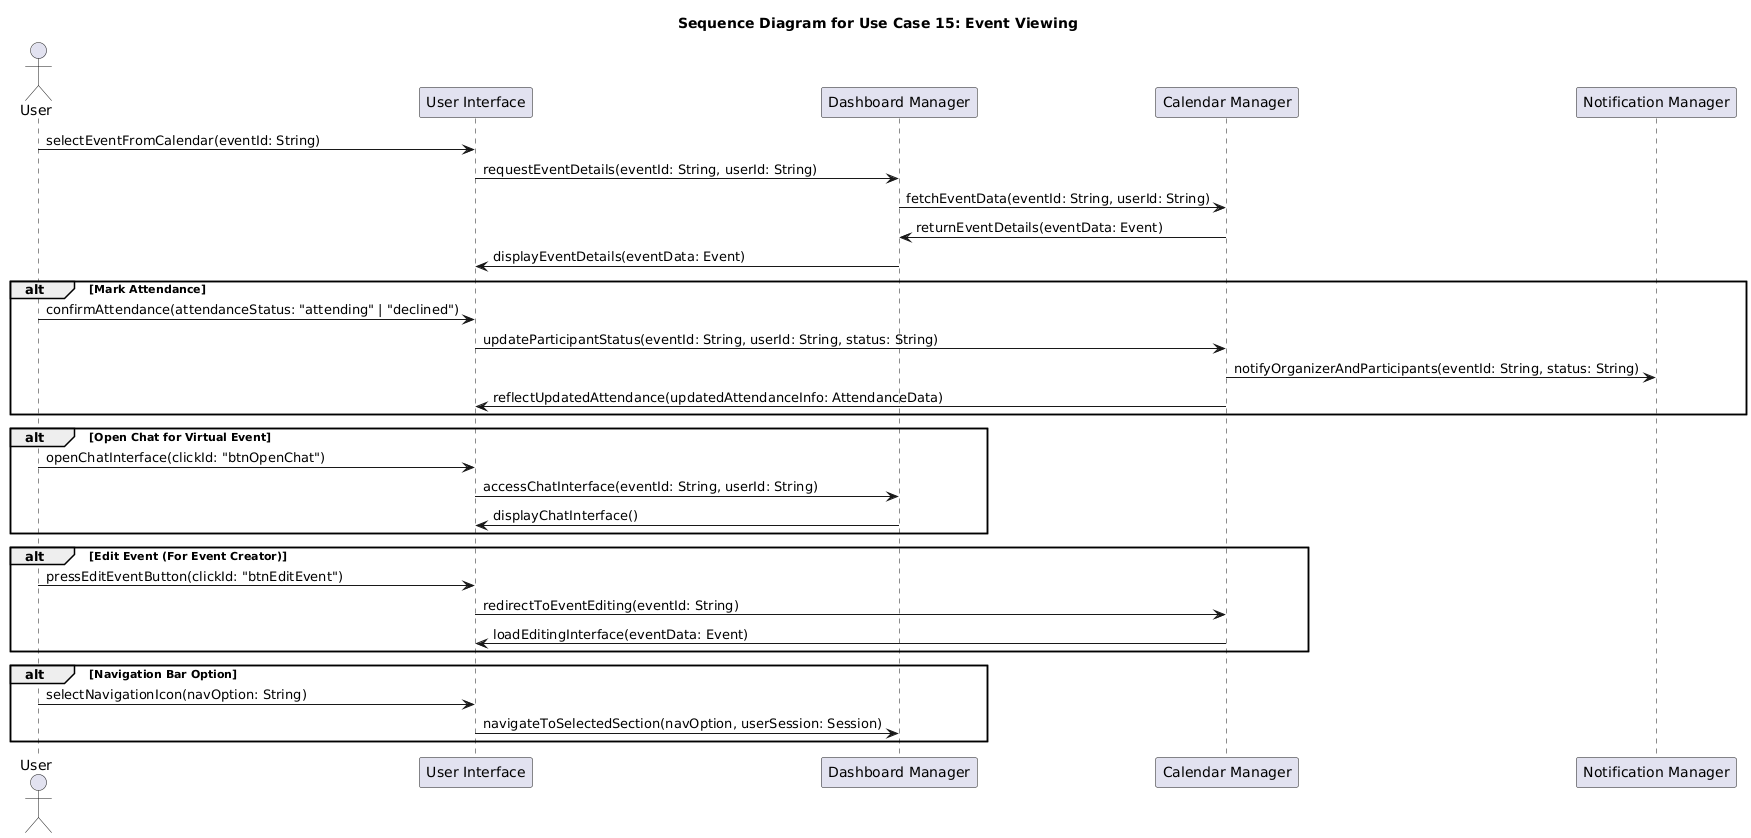

The diagram above was rendered by PlantUML. Its source (embedded in the PNG):
@startuml
title Sequence Diagram for Use Case 15: Event Viewing

actor User
participant "User Interface" as UI
participant "Dashboard Manager" as DashboardManager
participant "Calendar Manager" as CalendarManager
participant "Notification Manager" as NotificationManager

' --- L'utente seleziona un evento dal calendario ---
User -> UI: selectEventFromCalendar(eventId: String)
UI -> DashboardManager: requestEventDetails(eventId: String, userId: String)
DashboardManager -> CalendarManager: fetchEventData(eventId: String, userId: String)
CalendarManager -> DashboardManager: returnEventDetails(eventData: Event)
DashboardManager -> UI: displayEventDetails(eventData: Event)

' --- L'utente può decidere di confermare la partecipazione all'evento ---
alt Mark Attendance
    User -> UI: confirmAttendance(attendanceStatus: "attending" | "declined")
    UI -> CalendarManager: updateParticipantStatus(eventId: String, userId: String, status: String)
    CalendarManager -> NotificationManager: notifyOrganizerAndParticipants(eventId: String, status: String)
    CalendarManager -> UI: reflectUpdatedAttendance(updatedAttendanceInfo: AttendanceData)
end

' --- Se l'evento è virtuale, l'utente può aprire una chat ---
alt Open Chat for Virtual Event
    User -> UI: openChatInterface(clickId: "btnOpenChat")
    UI -> DashboardManager: accessChatInterface(eventId: String, userId: String)
    DashboardManager -> UI: displayChatInterface()
end

' --- Se l'utente è l'organizzatore, può modificare l'evento ---
alt Edit Event (For Event Creator)
    User -> UI: pressEditEventButton(clickId: "btnEditEvent")
    UI -> CalendarManager: redirectToEventEditing(eventId: String)
    CalendarManager -> UI: loadEditingInterface(eventData: Event)
end

' --- L'utente può inoltre usare la barra di navigazione per passare ad altre sezioni ---
alt Navigation Bar Option
    User -> UI: selectNavigationIcon(navOption: String)
    UI -> DashboardManager: navigateToSelectedSection(navOption, userSession: Session)
end
@enduml